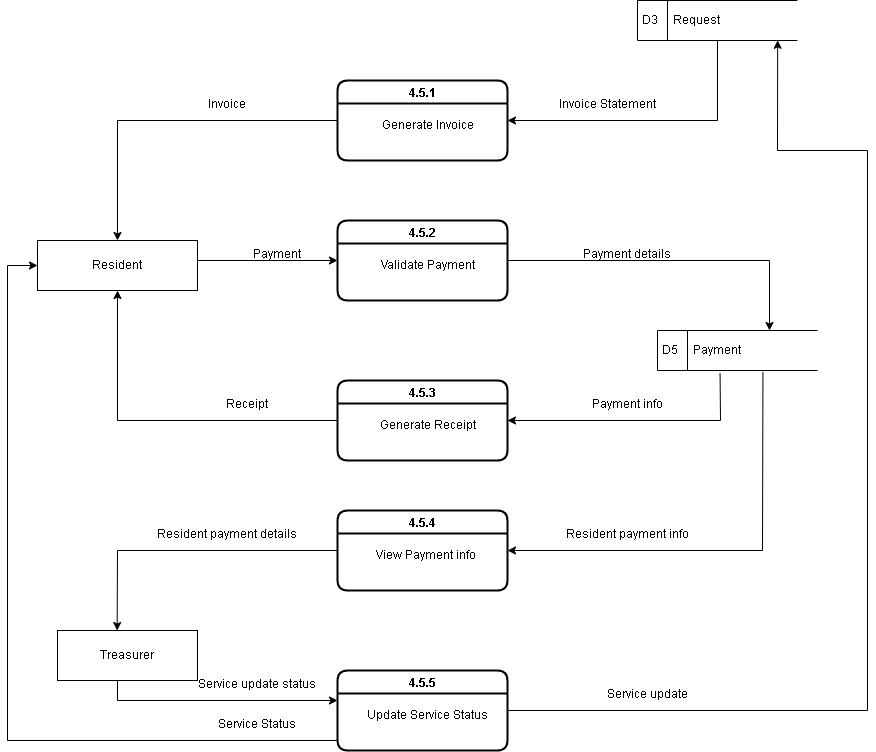

The diagram above was exported from draw.io. Its source (the exported page's mxGraphModel, read from the mxfile embedded in the PNG):
<mxGraphModel dx="1631" dy="891" grid="1" gridSize="10" guides="1" tooltips="1" connect="1" arrows="1" fold="1" page="1" pageScale="1" pageWidth="850" pageHeight="1100" math="0" shadow="0">
  <root>
    <mxCell id="0" />
    <mxCell id="1" parent="0" />
    <mxCell id="C_mi41meiv27nVDtkvsD-1" value="4.5.1" style="swimlane;container=0;strokeWidth=2;rounded=1;" parent="1" vertex="1">
      <mxGeometry x="350" y="210" width="170" height="80" as="geometry" />
    </mxCell>
    <mxCell id="C_mi41meiv27nVDtkvsD-2" value="Generate Invoice" style="text;html=1;align=center;verticalAlign=middle;resizable=0;points=[];autosize=1;strokeColor=none;fillColor=none;" parent="C_mi41meiv27nVDtkvsD-1" vertex="1">
      <mxGeometry x="30" y="30" width="120" height="30" as="geometry" />
    </mxCell>
    <mxCell id="C_mi41meiv27nVDtkvsD-4" value="Resident" style="rounded=0;whiteSpace=wrap;html=1;" parent="1" vertex="1">
      <mxGeometry x="50" y="370" width="160" height="50" as="geometry" />
    </mxCell>
    <mxCell id="C_mi41meiv27nVDtkvsD-5" value="D5&amp;nbsp; &amp;nbsp; &amp;nbsp;Payment" style="html=1;dashed=0;whiteSpace=wrap;shape=mxgraph.dfd.dataStoreID;align=left;spacingLeft=3;points=[[0,0],[0.5,0],[1,0],[0,0.5],[1,0.5],[0,1],[0.5,1],[1,1]];" parent="1" vertex="1">
      <mxGeometry x="670" y="460" width="160" height="40" as="geometry" />
    </mxCell>
    <mxCell id="C_mi41meiv27nVDtkvsD-6" value="4.5.2" style="swimlane;container=0;strokeWidth=2;rounded=1;" parent="1" vertex="1">
      <mxGeometry x="350" y="350" width="170" height="80" as="geometry" />
    </mxCell>
    <mxCell id="C_mi41meiv27nVDtkvsD-7" value="Validate Payment" style="text;html=1;align=center;verticalAlign=middle;resizable=0;points=[];autosize=1;strokeColor=none;fillColor=none;" parent="C_mi41meiv27nVDtkvsD-6" vertex="1">
      <mxGeometry x="30" y="30" width="120" height="30" as="geometry" />
    </mxCell>
    <mxCell id="C_mi41meiv27nVDtkvsD-8" value="4.5.3" style="swimlane;container=0;strokeWidth=2;rounded=1;" parent="1" vertex="1">
      <mxGeometry x="350" y="510" width="170" height="80" as="geometry" />
    </mxCell>
    <mxCell id="C_mi41meiv27nVDtkvsD-9" value="Generate Receipt" style="text;html=1;align=center;verticalAlign=middle;resizable=0;points=[];autosize=1;strokeColor=none;fillColor=none;" parent="C_mi41meiv27nVDtkvsD-8" vertex="1">
      <mxGeometry x="30" y="30" width="120" height="30" as="geometry" />
    </mxCell>
    <mxCell id="C_mi41meiv27nVDtkvsD-17" value="" style="endArrow=classic;html=1;rounded=0;exitX=0.391;exitY=1.064;exitDx=0;exitDy=0;exitPerimeter=0;" parent="C_mi41meiv27nVDtkvsD-8" source="C_mi41meiv27nVDtkvsD-5" edge="1">
      <mxGeometry width="50" height="50" relative="1" as="geometry">
        <mxPoint x="120" y="90" as="sourcePoint" />
        <mxPoint x="170" y="40" as="targetPoint" />
        <Array as="points">
          <mxPoint x="383" y="40" />
        </Array>
      </mxGeometry>
    </mxCell>
    <mxCell id="C_mi41meiv27nVDtkvsD-10" value="D3&amp;nbsp; &amp;nbsp; &amp;nbsp;Request" style="html=1;dashed=0;whiteSpace=wrap;shape=mxgraph.dfd.dataStoreID;align=left;spacingLeft=3;points=[[0,0],[0.5,0],[1,0],[0,0.5],[1,0.5],[0,1],[0.5,1],[1,1]];" parent="1" vertex="1">
      <mxGeometry x="650" y="130" width="160" height="40" as="geometry" />
    </mxCell>
    <mxCell id="C_mi41meiv27nVDtkvsD-11" value="" style="endArrow=none;html=1;rounded=0;exitX=0.5;exitY=0;exitDx=0;exitDy=0;startArrow=classic;startFill=1;endFill=0;" parent="1" source="C_mi41meiv27nVDtkvsD-4" edge="1">
      <mxGeometry width="50" height="50" relative="1" as="geometry">
        <mxPoint x="300" y="300" as="sourcePoint" />
        <mxPoint x="350" y="250" as="targetPoint" />
        <Array as="points">
          <mxPoint x="130" y="250" />
        </Array>
      </mxGeometry>
    </mxCell>
    <mxCell id="C_mi41meiv27nVDtkvsD-12" value="&lt;span style=&quot;text-wrap: nowrap;&quot;&gt;Invoice&lt;/span&gt;" style="text;whiteSpace=wrap;html=1;align=center;" parent="1" vertex="1">
      <mxGeometry x="180" y="220" width="120" height="40" as="geometry" />
    </mxCell>
    <mxCell id="C_mi41meiv27nVDtkvsD-13" value="" style="endArrow=classic;html=1;rounded=0;exitX=0.5;exitY=1;exitDx=0;exitDy=0;entryX=1;entryY=0.5;entryDx=0;entryDy=0;" parent="1" source="C_mi41meiv27nVDtkvsD-10" target="C_mi41meiv27nVDtkvsD-1" edge="1">
      <mxGeometry width="50" height="50" relative="1" as="geometry">
        <mxPoint x="730" y="270" as="sourcePoint" />
        <mxPoint x="520" y="260" as="targetPoint" />
        <Array as="points">
          <mxPoint x="730" y="250" />
        </Array>
      </mxGeometry>
    </mxCell>
    <mxCell id="C_mi41meiv27nVDtkvsD-14" value="&lt;span style=&quot;text-wrap: nowrap;&quot;&gt;Invoice Statement&lt;/span&gt;" style="text;whiteSpace=wrap;html=1;align=center;" parent="1" vertex="1">
      <mxGeometry x="560" y="220" width="120" height="40" as="geometry" />
    </mxCell>
    <mxCell id="C_mi41meiv27nVDtkvsD-15" value="" style="endArrow=classic;html=1;rounded=0;entryX=0.7;entryY=0;entryDx=0;entryDy=0;entryPerimeter=0;exitX=1;exitY=0.5;exitDx=0;exitDy=0;" parent="1" source="C_mi41meiv27nVDtkvsD-6" target="C_mi41meiv27nVDtkvsD-5" edge="1">
      <mxGeometry width="50" height="50" relative="1" as="geometry">
        <mxPoint x="520" y="250" as="sourcePoint" />
        <mxPoint x="570" y="200" as="targetPoint" />
        <Array as="points">
          <mxPoint x="782" y="390" />
        </Array>
      </mxGeometry>
    </mxCell>
    <mxCell id="C_mi41meiv27nVDtkvsD-16" value="&lt;span style=&quot;text-wrap: nowrap;&quot;&gt;Payment details&lt;/span&gt;" style="text;whiteSpace=wrap;html=1;align=center;" parent="1" vertex="1">
      <mxGeometry x="580" y="370" width="120" height="40" as="geometry" />
    </mxCell>
    <mxCell id="C_mi41meiv27nVDtkvsD-18" value="&lt;span style=&quot;text-wrap: nowrap;&quot;&gt;Payment info&lt;/span&gt;" style="text;whiteSpace=wrap;html=1;align=center;" parent="1" vertex="1">
      <mxGeometry x="580" y="520" width="120" height="40" as="geometry" />
    </mxCell>
    <mxCell id="C_mi41meiv27nVDtkvsD-19" value="" style="endArrow=none;html=1;rounded=0;exitX=0;exitY=0.5;exitDx=0;exitDy=0;startArrow=classic;startFill=1;endFill=0;" parent="1" source="C_mi41meiv27nVDtkvsD-6" edge="1">
      <mxGeometry width="50" height="50" relative="1" as="geometry">
        <mxPoint x="160" y="440" as="sourcePoint" />
        <mxPoint x="210" y="390" as="targetPoint" />
      </mxGeometry>
    </mxCell>
    <mxCell id="C_mi41meiv27nVDtkvsD-20" value="&lt;span style=&quot;text-wrap: nowrap;&quot;&gt;Payment&lt;/span&gt;" style="text;whiteSpace=wrap;html=1;align=center;" parent="1" vertex="1">
      <mxGeometry x="230" y="370" width="120" height="40" as="geometry" />
    </mxCell>
    <mxCell id="C_mi41meiv27nVDtkvsD-21" value="" style="endArrow=classic;html=1;rounded=0;exitX=0;exitY=0.5;exitDx=0;exitDy=0;" parent="1" source="C_mi41meiv27nVDtkvsD-8" edge="1">
      <mxGeometry width="50" height="50" relative="1" as="geometry">
        <mxPoint x="80" y="470" as="sourcePoint" />
        <mxPoint x="130" y="420" as="targetPoint" />
        <Array as="points">
          <mxPoint x="130" y="550" />
        </Array>
      </mxGeometry>
    </mxCell>
    <mxCell id="C_mi41meiv27nVDtkvsD-22" value="&lt;span style=&quot;text-wrap: nowrap;&quot;&gt;Receipt&lt;/span&gt;" style="text;whiteSpace=wrap;html=1;align=center;" parent="1" vertex="1">
      <mxGeometry x="200" y="520" width="120" height="40" as="geometry" />
    </mxCell>
    <mxCell id="dJ7SzDDvAQao_PUIpsXU-1" value="4.5.4" style="swimlane;container=0;strokeWidth=2;rounded=1;" parent="1" vertex="1">
      <mxGeometry x="350" y="640" width="170" height="80" as="geometry" />
    </mxCell>
    <mxCell id="dJ7SzDDvAQao_PUIpsXU-2" value="View Payment info&amp;nbsp;" style="text;html=1;align=center;verticalAlign=middle;resizable=0;points=[];autosize=1;strokeColor=none;fillColor=none;" parent="dJ7SzDDvAQao_PUIpsXU-1" vertex="1">
      <mxGeometry x="25" y="30" width="130" height="30" as="geometry" />
    </mxCell>
    <mxCell id="dJ7SzDDvAQao_PUIpsXU-4" value="" style="endArrow=classic;html=1;rounded=0;exitX=0.659;exitY=1.05;exitDx=0;exitDy=0;exitPerimeter=0;entryX=1;entryY=0.5;entryDx=0;entryDy=0;" parent="1" source="C_mi41meiv27nVDtkvsD-5" target="dJ7SzDDvAQao_PUIpsXU-1" edge="1">
      <mxGeometry width="50" height="50" relative="1" as="geometry">
        <mxPoint x="810" y="500" as="sourcePoint" />
        <mxPoint x="760" y="680" as="targetPoint" />
        <Array as="points">
          <mxPoint x="775" y="680" />
        </Array>
      </mxGeometry>
    </mxCell>
    <mxCell id="dJ7SzDDvAQao_PUIpsXU-6" value="Treasurer" style="rounded=0;whiteSpace=wrap;html=1;" parent="1" vertex="1">
      <mxGeometry x="70" y="760" width="140" height="50" as="geometry" />
    </mxCell>
    <mxCell id="dJ7SzDDvAQao_PUIpsXU-7" value="" style="endArrow=classic;html=1;rounded=0;entryX=0.426;entryY=0;entryDx=0;entryDy=0;entryPerimeter=0;" parent="1" target="dJ7SzDDvAQao_PUIpsXU-6" edge="1">
      <mxGeometry width="50" height="50" relative="1" as="geometry">
        <mxPoint x="350" y="680" as="sourcePoint" />
        <mxPoint x="400" y="630" as="targetPoint" />
        <Array as="points">
          <mxPoint x="130" y="680" />
        </Array>
      </mxGeometry>
    </mxCell>
    <mxCell id="dJ7SzDDvAQao_PUIpsXU-8" value="&lt;span style=&quot;text-wrap: nowrap;&quot;&gt;Resident payment details&lt;/span&gt;" style="text;whiteSpace=wrap;html=1;align=center;" parent="1" vertex="1">
      <mxGeometry x="180" y="650" width="120" height="40" as="geometry" />
    </mxCell>
    <mxCell id="dJ7SzDDvAQao_PUIpsXU-9" value="&lt;span style=&quot;text-wrap: nowrap;&quot;&gt;Resident payment info&lt;/span&gt;" style="text;whiteSpace=wrap;html=1;align=center;" parent="1" vertex="1">
      <mxGeometry x="580" y="650" width="120" height="40" as="geometry" />
    </mxCell>
    <mxCell id="dJ7SzDDvAQao_PUIpsXU-10" value="4.5.5" style="swimlane;container=0;strokeWidth=2;rounded=1;" parent="1" vertex="1">
      <mxGeometry x="350" y="800" width="170" height="80" as="geometry" />
    </mxCell>
    <mxCell id="dJ7SzDDvAQao_PUIpsXU-11" value="Update Service Status" style="text;html=1;align=center;verticalAlign=middle;resizable=0;points=[];autosize=1;strokeColor=none;fillColor=none;" parent="dJ7SzDDvAQao_PUIpsXU-10" vertex="1">
      <mxGeometry x="20" y="30" width="140" height="30" as="geometry" />
    </mxCell>
    <mxCell id="dJ7SzDDvAQao_PUIpsXU-13" value="" style="endArrow=classic;html=1;rounded=0;entryX=0;entryY=0.5;entryDx=0;entryDy=0;" parent="dJ7SzDDvAQao_PUIpsXU-10" target="C_mi41meiv27nVDtkvsD-4" edge="1">
      <mxGeometry width="50" height="50" relative="1" as="geometry">
        <mxPoint y="70" as="sourcePoint" />
        <mxPoint x="-287" y="-370" as="targetPoint" />
        <Array as="points">
          <mxPoint x="-330" y="70" />
          <mxPoint x="-330" y="-405" />
        </Array>
      </mxGeometry>
    </mxCell>
    <mxCell id="dJ7SzDDvAQao_PUIpsXU-12" value="" style="endArrow=classic;html=1;rounded=0;" parent="1" edge="1">
      <mxGeometry width="50" height="50" relative="1" as="geometry">
        <mxPoint x="130" y="810" as="sourcePoint" />
        <mxPoint x="350" y="830" as="targetPoint" />
        <Array as="points">
          <mxPoint x="130" y="830" />
        </Array>
      </mxGeometry>
    </mxCell>
    <mxCell id="dJ7SzDDvAQao_PUIpsXU-14" value="&lt;span style=&quot;text-wrap: nowrap;&quot;&gt;Service Status&lt;/span&gt;" style="text;whiteSpace=wrap;html=1;align=center;" parent="1" vertex="1">
      <mxGeometry x="210" y="840" width="120" height="40" as="geometry" />
    </mxCell>
    <mxCell id="dJ7SzDDvAQao_PUIpsXU-15" value="&lt;span style=&quot;text-wrap: nowrap;&quot;&gt;Service update status&lt;/span&gt;" style="text;whiteSpace=wrap;html=1;align=center;" parent="1" vertex="1">
      <mxGeometry x="210" y="800" width="120" height="40" as="geometry" />
    </mxCell>
    <mxCell id="iTh2Jy77KwWphHiv05Nt-1" value="" style="endArrow=classic;html=1;rounded=0;entryX=0.876;entryY=0.995;entryDx=0;entryDy=0;entryPerimeter=0;" edge="1" parent="1" target="C_mi41meiv27nVDtkvsD-10">
      <mxGeometry width="50" height="50" relative="1" as="geometry">
        <mxPoint x="520" y="840" as="sourcePoint" />
        <mxPoint x="570" y="790" as="targetPoint" />
        <Array as="points">
          <mxPoint x="880" y="840" />
          <mxPoint x="880" y="280" />
          <mxPoint x="790" y="280" />
        </Array>
      </mxGeometry>
    </mxCell>
    <mxCell id="iTh2Jy77KwWphHiv05Nt-2" value="&lt;span style=&quot;text-wrap: nowrap;&quot;&gt;Service update&lt;/span&gt;" style="text;whiteSpace=wrap;html=1;align=center;" vertex="1" parent="1">
      <mxGeometry x="600" y="810" width="120" height="40" as="geometry" />
    </mxCell>
  </root>
</mxGraphModel>